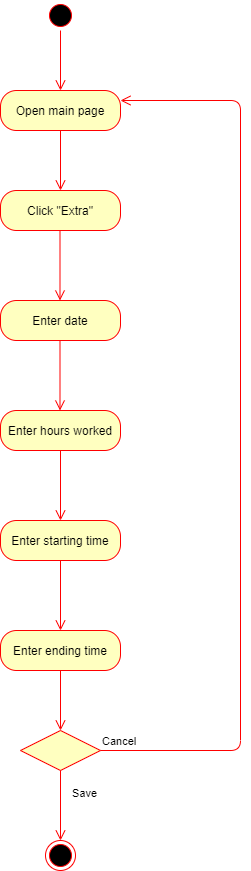

The diagram above was exported from draw.io. Its source (the exported page's mxGraphModel, read from the mxfile embedded in the PNG):
<mxGraphModel dx="1038" dy="499" grid="1" gridSize="10" guides="1" tooltips="1" connect="1" arrows="1" fold="1" page="1" pageScale="1" pageWidth="850" pageHeight="1100" math="0" shadow="0">
  <root>
    <mxCell id="0" />
    <mxCell id="1" parent="0" />
    <mxCell id="PspxhoBamMMMvUKT2TuL-2" value="Open main page" style="rounded=1;whiteSpace=wrap;html=1;arcSize=40;fontColor=#000000;fillColor=#ffffc0;strokeColor=#ff0000;" parent="1" vertex="1">
      <mxGeometry x="200" y="110" width="120" height="40" as="geometry" />
    </mxCell>
    <mxCell id="PspxhoBamMMMvUKT2TuL-3" value="" style="edgeStyle=orthogonalEdgeStyle;html=1;verticalAlign=bottom;endArrow=open;endSize=8;strokeColor=#ff0000;" parent="1" source="PspxhoBamMMMvUKT2TuL-2" edge="1">
      <mxGeometry relative="1" as="geometry">
        <mxPoint x="260" y="210" as="targetPoint" />
      </mxGeometry>
    </mxCell>
    <mxCell id="PspxhoBamMMMvUKT2TuL-4" value="" style="ellipse;html=1;shape=startState;fillColor=#000000;strokeColor=#ff0000;" parent="1" vertex="1">
      <mxGeometry x="245" y="20" width="30" height="30" as="geometry" />
    </mxCell>
    <mxCell id="PspxhoBamMMMvUKT2TuL-5" value="" style="edgeStyle=orthogonalEdgeStyle;html=1;verticalAlign=bottom;endArrow=open;endSize=8;strokeColor=#ff0000;" parent="1" source="PspxhoBamMMMvUKT2TuL-4" edge="1">
      <mxGeometry relative="1" as="geometry">
        <mxPoint x="260" y="110" as="targetPoint" />
      </mxGeometry>
    </mxCell>
    <mxCell id="PspxhoBamMMMvUKT2TuL-14" value="Click &quot;Extra&quot;" style="rounded=1;whiteSpace=wrap;html=1;arcSize=40;fontColor=#000000;fillColor=#ffffc0;strokeColor=#ff0000;" parent="1" vertex="1">
      <mxGeometry x="200" y="210" width="120" height="40" as="geometry" />
    </mxCell>
    <mxCell id="PspxhoBamMMMvUKT2TuL-28" value="Enter date" style="rounded=1;whiteSpace=wrap;html=1;arcSize=40;fontColor=#000000;fillColor=#ffffc0;strokeColor=#ff0000;" parent="1" vertex="1">
      <mxGeometry x="200" y="320" width="120" height="40" as="geometry" />
    </mxCell>
    <mxCell id="PspxhoBamMMMvUKT2TuL-61" value="" style="edgeStyle=orthogonalEdgeStyle;html=1;verticalAlign=bottom;endArrow=open;endSize=8;strokeColor=#ff0000;" parent="1" edge="1">
      <mxGeometry relative="1" as="geometry">
        <mxPoint x="259.5" y="320" as="targetPoint" />
        <mxPoint x="259.5" y="250" as="sourcePoint" />
      </mxGeometry>
    </mxCell>
    <mxCell id="PspxhoBamMMMvUKT2TuL-66" value="Enter hours worked" style="rounded=1;whiteSpace=wrap;html=1;arcSize=40;fontColor=#000000;fillColor=#ffffc0;strokeColor=#ff0000;" parent="1" vertex="1">
      <mxGeometry x="200" y="430" width="120" height="40" as="geometry" />
    </mxCell>
    <mxCell id="PspxhoBamMMMvUKT2TuL-67" value="" style="edgeStyle=orthogonalEdgeStyle;html=1;verticalAlign=bottom;endArrow=open;endSize=8;strokeColor=#ff0000;" parent="1" source="PspxhoBamMMMvUKT2TuL-66" edge="1">
      <mxGeometry relative="1" as="geometry">
        <mxPoint x="260" y="540" as="targetPoint" />
      </mxGeometry>
    </mxCell>
    <mxCell id="PspxhoBamMMMvUKT2TuL-72" value="Enter starting time" style="rounded=1;whiteSpace=wrap;html=1;arcSize=40;fontColor=#000000;fillColor=#ffffc0;strokeColor=#ff0000;" parent="1" vertex="1">
      <mxGeometry x="200" y="540" width="120" height="40" as="geometry" />
    </mxCell>
    <mxCell id="PspxhoBamMMMvUKT2TuL-78" value="" style="edgeStyle=orthogonalEdgeStyle;html=1;verticalAlign=bottom;endArrow=open;endSize=8;strokeColor=#ff0000;exitX=0.5;exitY=1;exitDx=0;exitDy=0;" parent="1" source="PspxhoBamMMMvUKT2TuL-72" edge="1">
      <mxGeometry relative="1" as="geometry">
        <mxPoint x="260" y="650" as="targetPoint" />
        <mxPoint x="500" y="650" as="sourcePoint" />
      </mxGeometry>
    </mxCell>
    <mxCell id="PspxhoBamMMMvUKT2TuL-79" value="Enter ending time" style="rounded=1;whiteSpace=wrap;html=1;arcSize=40;fontColor=#000000;fillColor=#ffffc0;strokeColor=#ff0000;" parent="1" vertex="1">
      <mxGeometry x="200" y="650" width="120" height="40" as="geometry" />
    </mxCell>
    <mxCell id="PspxhoBamMMMvUKT2TuL-106" value="" style="ellipse;html=1;shape=endState;fillColor=#000000;strokeColor=#ff0000;" parent="1" vertex="1">
      <mxGeometry x="245" y="860" width="30" height="30" as="geometry" />
    </mxCell>
    <mxCell id="PspxhoBamMMMvUKT2TuL-114" value="" style="edgeStyle=orthogonalEdgeStyle;html=1;verticalAlign=bottom;endArrow=open;endSize=8;strokeColor=#ff0000;" parent="1" edge="1">
      <mxGeometry relative="1" as="geometry">
        <mxPoint x="259.5" y="430" as="targetPoint" />
        <mxPoint x="259.5" y="360" as="sourcePoint" />
      </mxGeometry>
    </mxCell>
    <mxCell id="PspxhoBamMMMvUKT2TuL-123" value="" style="edgeStyle=orthogonalEdgeStyle;html=1;verticalAlign=bottom;endArrow=open;endSize=8;strokeColor=#ff0000;" parent="1" edge="1">
      <mxGeometry relative="1" as="geometry">
        <mxPoint x="260" y="750" as="targetPoint" />
        <mxPoint x="260" y="690" as="sourcePoint" />
      </mxGeometry>
    </mxCell>
    <mxCell id="PspxhoBamMMMvUKT2TuL-130" value="" style="rhombus;whiteSpace=wrap;html=1;fillColor=#ffffc0;strokeColor=#ff0000;" parent="1" vertex="1">
      <mxGeometry x="220" y="750" width="80" height="40" as="geometry" />
    </mxCell>
    <mxCell id="PspxhoBamMMMvUKT2TuL-131" value="Cancel" style="edgeStyle=orthogonalEdgeStyle;html=1;align=left;verticalAlign=bottom;endArrow=open;endSize=8;strokeColor=#ff0000;entryX=1;entryY=0.25;entryDx=0;entryDy=0;" parent="1" source="PspxhoBamMMMvUKT2TuL-130" target="PspxhoBamMMMvUKT2TuL-2" edge="1">
      <mxGeometry x="-1" relative="1" as="geometry">
        <mxPoint x="400" y="1080" as="targetPoint" />
        <Array as="points">
          <mxPoint x="440" y="770" />
          <mxPoint x="440" y="120" />
        </Array>
      </mxGeometry>
    </mxCell>
    <mxCell id="PspxhoBamMMMvUKT2TuL-132" value="Save" style="edgeStyle=orthogonalEdgeStyle;html=1;align=left;verticalAlign=top;endArrow=open;endSize=8;strokeColor=#ff0000;" parent="1" source="PspxhoBamMMMvUKT2TuL-130" edge="1">
      <mxGeometry x="-0.7143" y="10" relative="1" as="geometry">
        <mxPoint x="260" y="860" as="targetPoint" />
        <mxPoint as="offset" />
      </mxGeometry>
    </mxCell>
  </root>
</mxGraphModel>